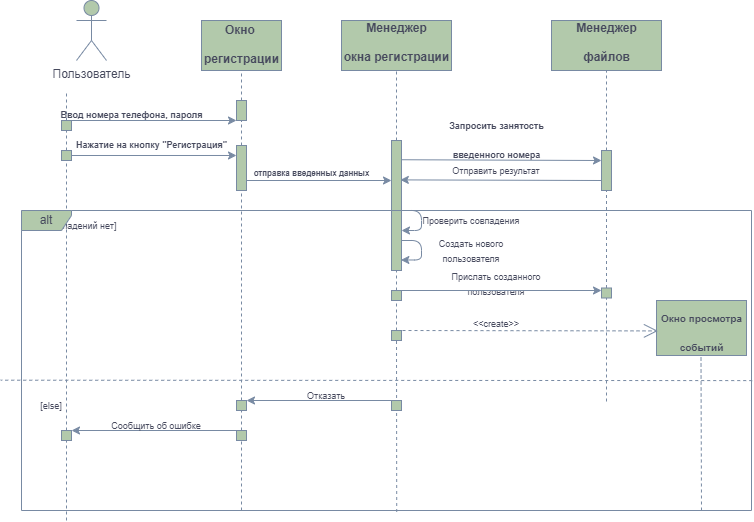

The diagram above was exported from draw.io. Its source (the exported page's mxGraphModel, read from the mxfile embedded in the PNG):
<mxGraphModel dx="1050" dy="669" grid="1" gridSize="10" guides="1" tooltips="1" connect="1" arrows="1" fold="1" page="1" pageScale="1" pageWidth="827" pageHeight="1169" background="#FFFFFF" math="0" shadow="0">
  <root>
    <mxCell id="0" />
    <mxCell id="1" parent="0" />
    <mxCell id="K6HCk1tsAgLE9_qAehCi-3" value="" style="endArrow=none;dashed=1;html=1;rounded=0;labelBackgroundColor=none;fontColor=default;strokeColor=#788AA3;" parent="1" source="K6HCk1tsAgLE9_qAehCi-8" edge="1">
      <mxGeometry width="50" height="50" relative="1" as="geometry">
        <mxPoint x="105" y="310" as="sourcePoint" />
        <mxPoint x="105" y="130" as="targetPoint" />
      </mxGeometry>
    </mxCell>
    <mxCell id="K6HCk1tsAgLE9_qAehCi-4" value="Пользователь" style="shape=umlActor;verticalLabelPosition=bottom;verticalAlign=top;html=1;outlineConnect=0;labelBackgroundColor=none;fillColor=#B2C9AB;strokeColor=#788AA3;fontColor=#46495D;rounded=0;" parent="1" vertex="1">
      <mxGeometry x="115" y="40" width="30" height="60" as="geometry" />
    </mxCell>
    <mxCell id="K6HCk1tsAgLE9_qAehCi-9" value="" style="endArrow=none;dashed=1;html=1;rounded=0;labelBackgroundColor=none;fontColor=default;strokeColor=#788AA3;" parent="1" source="K6HCk1tsAgLE9_qAehCi-16" target="K6HCk1tsAgLE9_qAehCi-8" edge="1">
      <mxGeometry width="50" height="50" relative="1" as="geometry">
        <mxPoint x="105" y="310" as="sourcePoint" />
        <mxPoint x="105" y="130" as="targetPoint" />
      </mxGeometry>
    </mxCell>
    <mxCell id="K6HCk1tsAgLE9_qAehCi-8" value="" style="rounded=0;whiteSpace=wrap;html=1;labelBackgroundColor=none;fillColor=#B2C9AB;strokeColor=#788AA3;fontColor=#46495D;" parent="1" vertex="1">
      <mxGeometry x="100" y="160" width="10" height="10" as="geometry" />
    </mxCell>
    <mxCell id="K6HCk1tsAgLE9_qAehCi-10" value="" style="endArrow=classic;html=1;rounded=0;exitX=0.5;exitY=0;exitDx=0;exitDy=0;entryX=0;entryY=1;entryDx=0;entryDy=0;labelBackgroundColor=none;fontColor=default;strokeColor=#788AA3;" parent="1" source="K6HCk1tsAgLE9_qAehCi-8" target="K6HCk1tsAgLE9_qAehCi-14" edge="1">
      <mxGeometry width="50" height="50" relative="1" as="geometry">
        <mxPoint x="150" y="240" as="sourcePoint" />
        <mxPoint x="210" y="160" as="targetPoint" />
      </mxGeometry>
    </mxCell>
    <mxCell id="K6HCk1tsAgLE9_qAehCi-11" value="" style="rounded=0;whiteSpace=wrap;html=1;labelBackgroundColor=none;fillColor=#B2C9AB;strokeColor=#788AA3;fontColor=#46495D;" parent="1" vertex="1">
      <mxGeometry x="240" y="60" width="80" height="50" as="geometry" />
    </mxCell>
    <mxCell id="K6HCk1tsAgLE9_qAehCi-12" value="&lt;div&gt;&lt;font style=&quot;font-size: 12px;&quot;&gt;Окно&amp;nbsp;&lt;/font&gt;&lt;/div&gt;&lt;div&gt;&lt;font style=&quot;font-size: 12px;&quot;&gt;регистрации&lt;/font&gt;&lt;/div&gt;" style="text;strokeColor=none;fillColor=none;html=1;fontSize=24;fontStyle=1;verticalAlign=middle;align=center;labelBackgroundColor=none;fontColor=#46495D;rounded=0;" parent="1" vertex="1">
      <mxGeometry x="230" y="60" width="100" height="40" as="geometry" />
    </mxCell>
    <mxCell id="K6HCk1tsAgLE9_qAehCi-13" value="" style="endArrow=none;dashed=1;html=1;rounded=0;entryX=0.5;entryY=1;entryDx=0;entryDy=0;labelBackgroundColor=none;fontColor=default;strokeColor=#788AA3;" parent="1" source="K6HCk1tsAgLE9_qAehCi-14" target="K6HCk1tsAgLE9_qAehCi-11" edge="1">
      <mxGeometry width="50" height="50" relative="1" as="geometry">
        <mxPoint x="280" y="310" as="sourcePoint" />
        <mxPoint x="280" y="130" as="targetPoint" />
      </mxGeometry>
    </mxCell>
    <mxCell id="K6HCk1tsAgLE9_qAehCi-15" value="" style="endArrow=none;dashed=1;html=1;rounded=0;labelBackgroundColor=none;fontColor=default;strokeColor=#788AA3;" parent="1" source="K6HCk1tsAgLE9_qAehCi-19" target="K6HCk1tsAgLE9_qAehCi-14" edge="1">
      <mxGeometry width="50" height="50" relative="1" as="geometry">
        <mxPoint x="280" y="310" as="sourcePoint" />
        <mxPoint x="280" y="130" as="targetPoint" />
      </mxGeometry>
    </mxCell>
    <mxCell id="K6HCk1tsAgLE9_qAehCi-14" value="" style="rounded=0;whiteSpace=wrap;html=1;labelBackgroundColor=none;fillColor=#B2C9AB;strokeColor=#788AA3;fontColor=#46495D;" parent="1" vertex="1">
      <mxGeometry x="275" y="140" width="10" height="20" as="geometry" />
    </mxCell>
    <mxCell id="K6HCk1tsAgLE9_qAehCi-17" value="" style="endArrow=none;dashed=1;html=1;rounded=0;labelBackgroundColor=none;fontColor=default;strokeColor=#788AA3;" parent="1" source="K6HCk1tsAgLE9_qAehCi-101" target="K6HCk1tsAgLE9_qAehCi-16" edge="1">
      <mxGeometry width="50" height="50" relative="1" as="geometry">
        <mxPoint x="105" y="560" as="sourcePoint" />
        <mxPoint x="105" y="170" as="targetPoint" />
      </mxGeometry>
    </mxCell>
    <mxCell id="K6HCk1tsAgLE9_qAehCi-16" value="" style="rounded=0;whiteSpace=wrap;html=1;labelBackgroundColor=none;fillColor=#B2C9AB;strokeColor=#788AA3;fontColor=#46495D;" parent="1" vertex="1">
      <mxGeometry x="100" y="190" width="10" height="10" as="geometry" />
    </mxCell>
    <mxCell id="K6HCk1tsAgLE9_qAehCi-18" value="" style="endArrow=classic;html=1;rounded=0;exitX=1;exitY=0.5;exitDx=0;exitDy=0;labelBackgroundColor=none;fontColor=default;strokeColor=#788AA3;entryX=0;entryY=0.222;entryDx=0;entryDy=0;entryPerimeter=0;" parent="1" source="K6HCk1tsAgLE9_qAehCi-16" target="K6HCk1tsAgLE9_qAehCi-19" edge="1">
      <mxGeometry width="50" height="50" relative="1" as="geometry">
        <mxPoint x="130" y="190" as="sourcePoint" />
        <mxPoint x="275" y="190" as="targetPoint" />
      </mxGeometry>
    </mxCell>
    <mxCell id="K6HCk1tsAgLE9_qAehCi-20" value="" style="endArrow=none;dashed=1;html=1;rounded=0;labelBackgroundColor=none;fontColor=default;strokeColor=#788AA3;" parent="1" source="K6HCk1tsAgLE9_qAehCi-103" target="K6HCk1tsAgLE9_qAehCi-19" edge="1">
      <mxGeometry width="50" height="50" relative="1" as="geometry">
        <mxPoint x="280" y="560" as="sourcePoint" />
        <mxPoint x="280" y="160" as="targetPoint" />
      </mxGeometry>
    </mxCell>
    <mxCell id="K6HCk1tsAgLE9_qAehCi-19" value="" style="rounded=0;whiteSpace=wrap;html=1;labelBackgroundColor=none;fillColor=#B2C9AB;strokeColor=#788AA3;fontColor=#46495D;" parent="1" vertex="1">
      <mxGeometry x="275" y="185" width="10" height="45" as="geometry" />
    </mxCell>
    <mxCell id="K6HCk1tsAgLE9_qAehCi-21" value="" style="endArrow=classic;html=1;rounded=0;exitX=0.5;exitY=0;exitDx=0;exitDy=0;entryX=0;entryY=1;entryDx=0;entryDy=0;labelBackgroundColor=none;fontColor=default;strokeColor=#788AA3;" parent="1" edge="1">
      <mxGeometry width="50" height="50" relative="1" as="geometry">
        <mxPoint x="285" y="220" as="sourcePoint" />
        <mxPoint x="430" y="220" as="targetPoint" />
      </mxGeometry>
    </mxCell>
    <mxCell id="K6HCk1tsAgLE9_qAehCi-22" value="&lt;font style=&quot;font-size: 8px;&quot;&gt;отправка введенных данных&lt;br&gt;&lt;/font&gt;" style="text;strokeColor=none;fillColor=none;html=1;fontSize=24;fontStyle=1;verticalAlign=middle;align=center;labelBackgroundColor=none;fontColor=#46495D;rounded=0;" parent="1" vertex="1">
      <mxGeometry x="300" y="187.5" width="100" height="40" as="geometry" />
    </mxCell>
    <mxCell id="K6HCk1tsAgLE9_qAehCi-23" value="" style="rounded=0;whiteSpace=wrap;html=1;labelBackgroundColor=none;fillColor=#B2C9AB;strokeColor=#788AA3;fontColor=#46495D;" parent="1" vertex="1">
      <mxGeometry x="380" y="60" width="110" height="50" as="geometry" />
    </mxCell>
    <mxCell id="K6HCk1tsAgLE9_qAehCi-24" value="&lt;font style=&quot;font-size: 12px;&quot;&gt;Менеджер&lt;br&gt;окна регистрации&lt;br&gt;&lt;/font&gt;" style="text;strokeColor=none;fillColor=none;html=1;fontSize=24;fontStyle=1;verticalAlign=middle;align=center;labelBackgroundColor=none;fontColor=#46495D;rounded=0;" parent="1" vertex="1">
      <mxGeometry x="385" y="57.5" width="100" height="40" as="geometry" />
    </mxCell>
    <mxCell id="K6HCk1tsAgLE9_qAehCi-26" value="" style="endArrow=none;dashed=1;html=1;rounded=0;entryX=0.5;entryY=1;entryDx=0;entryDy=0;labelBackgroundColor=none;fontColor=default;strokeColor=#788AA3;" parent="1" source="K6HCk1tsAgLE9_qAehCi-31" target="K6HCk1tsAgLE9_qAehCi-23" edge="1">
      <mxGeometry width="50" height="50" relative="1" as="geometry">
        <mxPoint x="435" y="440" as="sourcePoint" />
        <mxPoint x="434.66" y="130" as="targetPoint" />
      </mxGeometry>
    </mxCell>
    <mxCell id="K6HCk1tsAgLE9_qAehCi-74" style="edgeStyle=orthogonalEdgeStyle;orthogonalLoop=1;jettySize=auto;html=1;strokeColor=#788AA3;fontColor=#46495D;fillColor=#B2C9AB;" parent="1" source="K6HCk1tsAgLE9_qAehCi-29" edge="1">
      <mxGeometry relative="1" as="geometry">
        <mxPoint x="440" y="270" as="targetPoint" />
        <Array as="points">
          <mxPoint x="460" y="250" />
          <mxPoint x="460" y="270" />
        </Array>
      </mxGeometry>
    </mxCell>
    <mxCell id="K6HCk1tsAgLE9_qAehCi-29" value="" style="rounded=0;whiteSpace=wrap;html=1;labelBackgroundColor=none;fillColor=#B2C9AB;strokeColor=#788AA3;fontColor=#46495D;" parent="1" vertex="1">
      <mxGeometry x="430" y="180" width="10" height="130" as="geometry" />
    </mxCell>
    <mxCell id="K6HCk1tsAgLE9_qAehCi-32" value="" style="endArrow=none;dashed=1;html=1;rounded=0;labelBackgroundColor=none;fontColor=default;strokeColor=#788AA3;" parent="1" source="K6HCk1tsAgLE9_qAehCi-79" target="K6HCk1tsAgLE9_qAehCi-31" edge="1">
      <mxGeometry width="50" height="50" relative="1" as="geometry">
        <mxPoint x="435" y="440" as="sourcePoint" />
        <mxPoint x="434.66" y="130" as="targetPoint" />
      </mxGeometry>
    </mxCell>
    <mxCell id="K6HCk1tsAgLE9_qAehCi-31" value="" style="rounded=0;whiteSpace=wrap;html=1;labelBackgroundColor=none;fillColor=#B2C9AB;strokeColor=#788AA3;fontColor=#46495D;" parent="1" vertex="1">
      <mxGeometry x="430" y="330" width="10" height="10" as="geometry" />
    </mxCell>
    <mxCell id="K6HCk1tsAgLE9_qAehCi-37" value="" style="rounded=0;whiteSpace=wrap;html=1;labelBackgroundColor=none;fillColor=#B2C9AB;strokeColor=#788AA3;fontColor=#46495D;" parent="1" vertex="1">
      <mxGeometry x="695" y="340" width="90" height="55" as="geometry" />
    </mxCell>
    <mxCell id="K6HCk1tsAgLE9_qAehCi-38" value="&lt;font style=&quot;font-size: 10px;&quot;&gt;Окно просмотра&lt;br&gt; событий&lt;br&gt;&lt;/font&gt;" style="text;strokeColor=none;fillColor=none;html=1;fontSize=24;fontStyle=1;verticalAlign=middle;align=center;labelBackgroundColor=none;fontColor=#46495D;rounded=0;" parent="1" vertex="1">
      <mxGeometry x="705" y="347.5" width="70" height="40" as="geometry" />
    </mxCell>
    <mxCell id="K6HCk1tsAgLE9_qAehCi-46" value="" style="rounded=0;whiteSpace=wrap;html=1;labelBackgroundColor=none;fillColor=#B2C9AB;strokeColor=#788AA3;fontColor=#46495D;" parent="1" vertex="1">
      <mxGeometry x="715" y="370" as="geometry" />
    </mxCell>
    <mxCell id="K6HCk1tsAgLE9_qAehCi-50" value="" style="rounded=0;whiteSpace=wrap;html=1;labelBackgroundColor=none;fillColor=#B2C9AB;strokeColor=#788AA3;fontColor=#46495D;" parent="1" vertex="1">
      <mxGeometry x="50" y="90" as="geometry" />
    </mxCell>
    <mxCell id="K6HCk1tsAgLE9_qAehCi-56" value="&lt;font style=&quot;font-size: 9px;&quot;&gt;Ввод номера телефона, пароля&lt;br&gt;&lt;/font&gt;" style="text;strokeColor=none;fillColor=none;html=1;fontSize=24;fontStyle=1;verticalAlign=middle;align=center;labelBackgroundColor=none;fontColor=#46495D;rounded=0;" parent="1" vertex="1">
      <mxGeometry x="120" y="130" width="100" height="40" as="geometry" />
    </mxCell>
    <mxCell id="K6HCk1tsAgLE9_qAehCi-58" value="&lt;div&gt;&lt;font style=&quot;font-size: 9px;&quot;&gt;Запросить занятость&lt;br&gt;&lt;/font&gt;&lt;/div&gt;&lt;div&gt;&lt;font style=&quot;font-size: 9px;&quot;&gt;введенного номера&lt;/font&gt;&lt;/div&gt;" style="text;strokeColor=none;fillColor=none;html=1;fontSize=24;fontStyle=1;verticalAlign=middle;align=center;labelBackgroundColor=none;fontColor=#46495D;rounded=0;" parent="1" vertex="1">
      <mxGeometry x="485" y="155" width="100" height="40" as="geometry" />
    </mxCell>
    <mxCell id="K6HCk1tsAgLE9_qAehCi-57" value="&lt;font style=&quot;font-size: 9px;&quot;&gt;Нажатие на кнопку &quot;Регистрация&quot;&lt;br&gt;&lt;/font&gt;" style="text;strokeColor=none;fillColor=none;html=1;fontSize=24;fontStyle=1;verticalAlign=middle;align=center;labelBackgroundColor=none;fontColor=#46495D;rounded=0;" parent="1" vertex="1">
      <mxGeometry x="140" y="160" width="100" height="40" as="geometry" />
    </mxCell>
    <mxCell id="K6HCk1tsAgLE9_qAehCi-62" value="" style="rounded=0;whiteSpace=wrap;html=1;labelBackgroundColor=none;fillColor=#B2C9AB;strokeColor=#788AA3;fontColor=#46495D;" parent="1" vertex="1">
      <mxGeometry x="590" y="60" width="110" height="50" as="geometry" />
    </mxCell>
    <mxCell id="K6HCk1tsAgLE9_qAehCi-63" value="&lt;font style=&quot;font-size: 12px;&quot;&gt;Менеджер&lt;br&gt;файлов&lt;br&gt;&lt;/font&gt;" style="text;strokeColor=none;fillColor=none;html=1;fontSize=24;fontStyle=1;verticalAlign=middle;align=center;labelBackgroundColor=none;fontColor=#46495D;rounded=0;" parent="1" vertex="1">
      <mxGeometry x="595" y="60" width="100" height="35" as="geometry" />
    </mxCell>
    <mxCell id="K6HCk1tsAgLE9_qAehCi-66" value="" style="endArrow=none;dashed=1;html=1;strokeColor=#788AA3;fontColor=#46495D;fillColor=#B2C9AB;entryX=0.5;entryY=1;entryDx=0;entryDy=0;" parent="1" source="K6HCk1tsAgLE9_qAehCi-70" target="K6HCk1tsAgLE9_qAehCi-62" edge="1">
      <mxGeometry width="50" height="50" relative="1" as="geometry">
        <mxPoint x="645" y="441" as="sourcePoint" />
        <mxPoint x="660" y="110" as="targetPoint" />
      </mxGeometry>
    </mxCell>
    <mxCell id="K6HCk1tsAgLE9_qAehCi-71" value="" style="endArrow=none;dashed=1;html=1;strokeColor=#788AA3;fontColor=#46495D;fillColor=#B2C9AB;entryX=0.5;entryY=1;entryDx=0;entryDy=0;" parent="1" source="K6HCk1tsAgLE9_qAehCi-85" target="K6HCk1tsAgLE9_qAehCi-70" edge="1">
      <mxGeometry width="50" height="50" relative="1" as="geometry">
        <mxPoint x="645" y="441" as="sourcePoint" />
        <mxPoint x="645" y="110" as="targetPoint" />
      </mxGeometry>
    </mxCell>
    <mxCell id="K6HCk1tsAgLE9_qAehCi-70" value="" style="rounded=0;whiteSpace=wrap;html=1;labelBackgroundColor=none;fillColor=#B2C9AB;strokeColor=#788AA3;fontColor=#46495D;" parent="1" vertex="1">
      <mxGeometry x="640" y="190" width="10" height="40" as="geometry" />
    </mxCell>
    <mxCell id="K6HCk1tsAgLE9_qAehCi-73" value="&lt;font style=&quot;font-size: 9px;&quot;&gt;Отправить результат&lt;/font&gt;" style="text;html=1;align=center;verticalAlign=middle;whiteSpace=wrap;rounded=0;fontColor=#46495D;" parent="1" vertex="1">
      <mxGeometry x="470" y="195" width="130" height="30" as="geometry" />
    </mxCell>
    <mxCell id="K6HCk1tsAgLE9_qAehCi-75" style="edgeStyle=orthogonalEdgeStyle;orthogonalLoop=1;jettySize=auto;html=1;strokeColor=#788AA3;fontColor=#46495D;fillColor=#B2C9AB;entryX=0.937;entryY=0.919;entryDx=0;entryDy=0;entryPerimeter=0;" parent="1" target="K6HCk1tsAgLE9_qAehCi-29" edge="1">
      <mxGeometry relative="1" as="geometry">
        <mxPoint x="440" y="300" as="targetPoint" />
        <mxPoint x="440" y="280" as="sourcePoint" />
        <Array as="points">
          <mxPoint x="460" y="280" />
          <mxPoint x="460" y="300" />
        </Array>
      </mxGeometry>
    </mxCell>
    <mxCell id="K6HCk1tsAgLE9_qAehCi-76" value="&lt;font style=&quot;font-size: 9px;&quot;&gt;Проверить совпадения&lt;br&gt;&lt;/font&gt;" style="text;html=1;align=center;verticalAlign=middle;whiteSpace=wrap;rounded=0;fontColor=#46495D;" parent="1" vertex="1">
      <mxGeometry x="460" y="245" width="100" height="30" as="geometry" />
    </mxCell>
    <mxCell id="K6HCk1tsAgLE9_qAehCi-77" value="&lt;font style=&quot;font-size: 9px;&quot;&gt;Создать нового пользователя&lt;br&gt;&lt;/font&gt;" style="text;html=1;align=center;verticalAlign=middle;whiteSpace=wrap;rounded=0;fontColor=#46495D;" parent="1" vertex="1">
      <mxGeometry x="460" y="275" width="100" height="30" as="geometry" />
    </mxCell>
    <mxCell id="K6HCk1tsAgLE9_qAehCi-78" value="&lt;font style=&quot;font-size: 9px;&quot;&gt;Прислать созданного пользователя&lt;br&gt;&lt;/font&gt;" style="text;html=1;align=center;verticalAlign=middle;whiteSpace=wrap;rounded=0;fontColor=#46495D;" parent="1" vertex="1">
      <mxGeometry x="460" y="307.5" width="150" height="30" as="geometry" />
    </mxCell>
    <mxCell id="K6HCk1tsAgLE9_qAehCi-80" value="" style="endArrow=none;dashed=1;html=1;rounded=0;labelBackgroundColor=none;fontColor=default;strokeColor=#788AA3;exitX=0.514;exitY=1.005;exitDx=0;exitDy=0;exitPerimeter=0;" parent="1" source="K6HCk1tsAgLE9_qAehCi-100" target="K6HCk1tsAgLE9_qAehCi-79" edge="1">
      <mxGeometry width="50" height="50" relative="1" as="geometry">
        <mxPoint x="435" y="560" as="sourcePoint" />
        <mxPoint x="435" y="340" as="targetPoint" />
      </mxGeometry>
    </mxCell>
    <mxCell id="K6HCk1tsAgLE9_qAehCi-79" value="" style="rounded=0;whiteSpace=wrap;html=1;labelBackgroundColor=none;fillColor=#B2C9AB;strokeColor=#788AA3;fontColor=#46495D;" parent="1" vertex="1">
      <mxGeometry x="430" y="370" width="10" height="10" as="geometry" />
    </mxCell>
    <mxCell id="K6HCk1tsAgLE9_qAehCi-83" value="" style="endArrow=classic;html=1;strokeColor=#788AA3;fontColor=#46495D;fillColor=#B2C9AB;exitX=0.75;exitY=0;exitDx=0;exitDy=0;" parent="1" source="K6HCk1tsAgLE9_qAehCi-31" edge="1">
      <mxGeometry width="50" height="50" relative="1" as="geometry">
        <mxPoint x="470" y="340" as="sourcePoint" />
        <mxPoint x="640" y="330" as="targetPoint" />
      </mxGeometry>
    </mxCell>
    <mxCell id="K6HCk1tsAgLE9_qAehCi-87" value="" style="endArrow=none;dashed=1;html=1;strokeColor=#788AA3;fontColor=#46495D;fillColor=#B2C9AB;entryX=0.5;entryY=1;entryDx=0;entryDy=0;" parent="1" target="K6HCk1tsAgLE9_qAehCi-85" edge="1">
      <mxGeometry width="50" height="50" relative="1" as="geometry">
        <mxPoint x="645" y="441" as="sourcePoint" />
        <mxPoint x="645" y="250" as="targetPoint" />
      </mxGeometry>
    </mxCell>
    <mxCell id="K6HCk1tsAgLE9_qAehCi-85" value="" style="rounded=0;whiteSpace=wrap;html=1;labelBackgroundColor=none;fillColor=#B2C9AB;strokeColor=#788AA3;fontColor=#46495D;" parent="1" vertex="1">
      <mxGeometry x="640" y="327.5" width="10" height="10" as="geometry" />
    </mxCell>
    <mxCell id="K6HCk1tsAgLE9_qAehCi-88" value="" style="endArrow=open;endSize=12;dashed=1;html=1;strokeColor=#788AA3;fontColor=#46495D;fillColor=#B2C9AB;entryX=0.016;entryY=0.553;entryDx=0;entryDy=0;entryPerimeter=0;" parent="1" target="K6HCk1tsAgLE9_qAehCi-37" edge="1">
      <mxGeometry width="160" relative="1" as="geometry">
        <mxPoint x="435" y="370" as="sourcePoint" />
        <mxPoint x="690" y="370" as="targetPoint" />
      </mxGeometry>
    </mxCell>
    <mxCell id="K6HCk1tsAgLE9_qAehCi-90" value="&lt;font style=&quot;font-size: 9px;&quot;&gt;&amp;lt;&amp;lt;create&amp;gt;&amp;gt;&lt;/font&gt;" style="text;html=1;align=center;verticalAlign=middle;whiteSpace=wrap;rounded=0;fontColor=#46495D;" parent="1" vertex="1">
      <mxGeometry x="505" y="347.5" width="60" height="30" as="geometry" />
    </mxCell>
    <mxCell id="K6HCk1tsAgLE9_qAehCi-91" value="" style="endArrow=none;dashed=1;html=1;strokeColor=#788AA3;fontColor=#46495D;fillColor=#B2C9AB;entryX=0.5;entryY=1;entryDx=0;entryDy=0;" parent="1" edge="1">
      <mxGeometry width="50" height="50" relative="1" as="geometry">
        <mxPoint x="740" y="550" as="sourcePoint" />
        <mxPoint x="739.5" y="395" as="targetPoint" />
      </mxGeometry>
    </mxCell>
    <mxCell id="K6HCk1tsAgLE9_qAehCi-95" value="" style="endArrow=classic;html=1;strokeColor=#788AA3;fontColor=#46495D;fillColor=#B2C9AB;entryX=0;entryY=0.25;entryDx=0;entryDy=0;exitX=0.99;exitY=0.148;exitDx=0;exitDy=0;exitPerimeter=0;" parent="1" source="K6HCk1tsAgLE9_qAehCi-29" target="K6HCk1tsAgLE9_qAehCi-70" edge="1">
      <mxGeometry width="50" height="50" relative="1" as="geometry">
        <mxPoint x="450" y="200" as="sourcePoint" />
        <mxPoint x="600" y="200" as="targetPoint" />
      </mxGeometry>
    </mxCell>
    <mxCell id="K6HCk1tsAgLE9_qAehCi-96" value="" style="endArrow=classic;html=1;strokeColor=#788AA3;fontColor=#46495D;fillColor=#B2C9AB;exitX=0;exitY=0.75;exitDx=0;exitDy=0;entryX=0.883;entryY=0.303;entryDx=0;entryDy=0;entryPerimeter=0;" parent="1" source="K6HCk1tsAgLE9_qAehCi-70" target="K6HCk1tsAgLE9_qAehCi-29" edge="1">
      <mxGeometry width="50" height="50" relative="1" as="geometry">
        <mxPoint x="510" y="250" as="sourcePoint" />
        <mxPoint x="560" y="200" as="targetPoint" />
      </mxGeometry>
    </mxCell>
    <mxCell id="K6HCk1tsAgLE9_qAehCi-97" value="&lt;font style=&quot;font-size: 9px;&quot;&gt;[совпадений нет]&lt;/font&gt;" style="text;html=1;align=center;verticalAlign=middle;whiteSpace=wrap;rounded=0;fontColor=#46495D;" parent="1" vertex="1">
      <mxGeometry x="70" y="250" width="100" height="30" as="geometry" />
    </mxCell>
    <mxCell id="K6HCk1tsAgLE9_qAehCi-98" value="" style="endArrow=none;dashed=1;html=1;strokeColor=#788AA3;fontColor=#46495D;fillColor=#B2C9AB;entryX=-0.001;entryY=0.599;entryDx=0;entryDy=0;entryPerimeter=0;exitX=1.001;exitY=0.567;exitDx=0;exitDy=0;exitPerimeter=0;" parent="1" source="K6HCk1tsAgLE9_qAehCi-100" edge="1">
      <mxGeometry width="50" height="50" relative="1" as="geometry">
        <mxPoint x="820" y="420.60000000000014" as="sourcePoint" />
        <mxPoint x="39.22000000000003" y="419.70000000000005" as="targetPoint" />
      </mxGeometry>
    </mxCell>
    <mxCell id="K6HCk1tsAgLE9_qAehCi-100" value="alt" style="shape=umlFrame;whiteSpace=wrap;html=1;pointerEvents=0;strokeColor=#788AA3;fontColor=#46495D;fillColor=#B2C9AB;width=50;height=20;" parent="1" vertex="1">
      <mxGeometry x="60" y="250" width="730" height="300" as="geometry" />
    </mxCell>
    <mxCell id="K6HCk1tsAgLE9_qAehCi-102" value="" style="endArrow=none;dashed=1;html=1;rounded=0;labelBackgroundColor=none;fontColor=default;strokeColor=#788AA3;" parent="1" target="K6HCk1tsAgLE9_qAehCi-101" edge="1">
      <mxGeometry width="50" height="50" relative="1" as="geometry">
        <mxPoint x="105" y="560" as="sourcePoint" />
        <mxPoint x="105" y="200" as="targetPoint" />
      </mxGeometry>
    </mxCell>
    <mxCell id="K6HCk1tsAgLE9_qAehCi-101" value="" style="rounded=0;whiteSpace=wrap;html=1;labelBackgroundColor=none;fillColor=#B2C9AB;strokeColor=#788AA3;fontColor=#46495D;" parent="1" vertex="1">
      <mxGeometry x="100" y="470" width="10" height="10" as="geometry" />
    </mxCell>
    <mxCell id="K6HCk1tsAgLE9_qAehCi-104" value="" style="endArrow=none;dashed=1;html=1;rounded=0;labelBackgroundColor=none;fontColor=default;strokeColor=#788AA3;" parent="1" target="K6HCk1tsAgLE9_qAehCi-103" edge="1">
      <mxGeometry width="50" height="50" relative="1" as="geometry">
        <mxPoint x="280" y="550" as="sourcePoint" />
        <mxPoint x="280" y="230" as="targetPoint" />
      </mxGeometry>
    </mxCell>
    <mxCell id="K6HCk1tsAgLE9_qAehCi-103" value="" style="rounded=0;whiteSpace=wrap;html=1;labelBackgroundColor=none;fillColor=#B2C9AB;strokeColor=#788AA3;fontColor=#46495D;" parent="1" vertex="1">
      <mxGeometry x="275" y="470" width="10" height="10" as="geometry" />
    </mxCell>
    <mxCell id="K6HCk1tsAgLE9_qAehCi-105" value="" style="rounded=0;whiteSpace=wrap;html=1;labelBackgroundColor=none;fillColor=#B2C9AB;strokeColor=#788AA3;fontColor=#46495D;" parent="1" vertex="1">
      <mxGeometry x="275" y="440" width="10" height="10" as="geometry" />
    </mxCell>
    <mxCell id="K6HCk1tsAgLE9_qAehCi-106" value="" style="rounded=0;whiteSpace=wrap;html=1;labelBackgroundColor=none;fillColor=#B2C9AB;strokeColor=#788AA3;fontColor=#46495D;" parent="1" vertex="1">
      <mxGeometry x="430" y="440" width="10" height="10" as="geometry" />
    </mxCell>
    <mxCell id="K6HCk1tsAgLE9_qAehCi-107" value="&lt;font style=&quot;font-size: 9px;&quot;&gt;[else]&lt;/font&gt;" style="text;html=1;align=center;verticalAlign=middle;whiteSpace=wrap;rounded=0;fontColor=#46495D;" parent="1" vertex="1">
      <mxGeometry x="60" y="430" width="60" height="30" as="geometry" />
    </mxCell>
    <mxCell id="K6HCk1tsAgLE9_qAehCi-108" value="" style="endArrow=classic;html=1;strokeColor=#788AA3;fontColor=#46495D;fillColor=#B2C9AB;exitX=0.5;exitY=0;exitDx=0;exitDy=0;entryX=1;entryY=0;entryDx=0;entryDy=0;" parent="1" source="K6HCk1tsAgLE9_qAehCi-106" target="K6HCk1tsAgLE9_qAehCi-105" edge="1">
      <mxGeometry width="50" height="50" relative="1" as="geometry">
        <mxPoint x="210" y="400" as="sourcePoint" />
        <mxPoint x="260" y="350" as="targetPoint" />
      </mxGeometry>
    </mxCell>
    <mxCell id="K6HCk1tsAgLE9_qAehCi-109" value="" style="endArrow=classic;html=1;strokeColor=#788AA3;fontColor=#46495D;fillColor=#B2C9AB;exitX=0.5;exitY=0;exitDx=0;exitDy=0;entryX=1;entryY=0;entryDx=0;entryDy=0;" parent="1" source="K6HCk1tsAgLE9_qAehCi-103" edge="1">
      <mxGeometry width="50" height="50" relative="1" as="geometry">
        <mxPoint x="260" y="470" as="sourcePoint" />
        <mxPoint x="110" y="470" as="targetPoint" />
      </mxGeometry>
    </mxCell>
    <mxCell id="K6HCk1tsAgLE9_qAehCi-110" value="&lt;font style=&quot;font-size: 9px;&quot;&gt;Cообщить об ошибке&lt;/font&gt;" style="text;html=1;align=center;verticalAlign=middle;whiteSpace=wrap;rounded=0;fontColor=#46495D;" parent="1" vertex="1">
      <mxGeometry x="130" y="450" width="130" height="30" as="geometry" />
    </mxCell>
    <mxCell id="K6HCk1tsAgLE9_qAehCi-111" value="&lt;font style=&quot;font-size: 9px;&quot;&gt;Отказать&lt;/font&gt;" style="text;html=1;align=center;verticalAlign=middle;whiteSpace=wrap;rounded=0;fontColor=#46495D;" parent="1" vertex="1">
      <mxGeometry x="300" y="420" width="130" height="30" as="geometry" />
    </mxCell>
  </root>
</mxGraphModel>